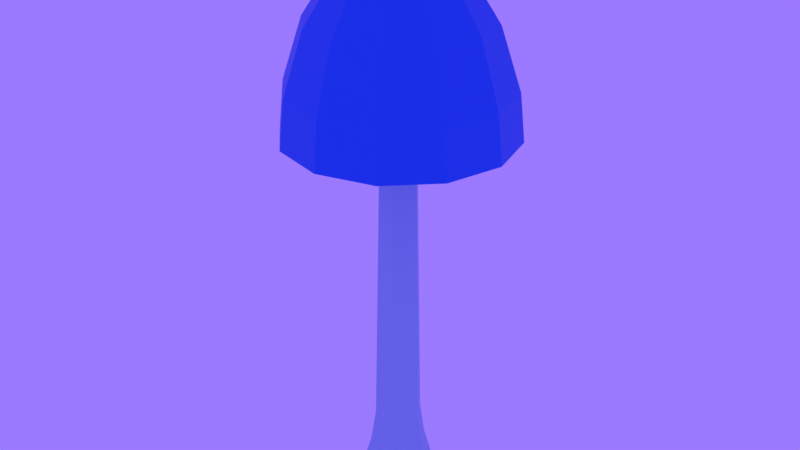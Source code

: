 # Source: SK_Mushroom_00.blend  (saved by Blender 2.80.75; exported with 4.5.12 LTS)
import bpy
from mathutils import Matrix  # noqa: F401  (used for matrix-valued properties, if any)

bpy.ops.wm.read_factory_settings(use_empty=True)
scene = bpy.context.scene
scene.name = 'Scene'

# ---- materials (node trees are filled in below, after node groups)
mat_material = bpy.data.materials.new('Material')
mat_material_001 = bpy.data.materials.new('Material.001')

# ---- node groups
ng_auto_smooth = bpy.data.node_groups.new('Auto Smooth', 'GeometryNodeTree')
_s = ng_auto_smooth.interface.new_socket(name='Geometry', in_out='OUTPUT', socket_type='NodeSocketGeometry')
_s = ng_auto_smooth.interface.new_socket(name='Geometry', in_out='INPUT', socket_type='NodeSocketGeometry')
_s = ng_auto_smooth.interface.new_socket(name='Angle', in_out='INPUT', socket_type='NodeSocketFloat')
_s.subtype = 'ANGLE'
_s.min_value = 0.0
_s.max_value = 3.142
ng_auto_smooth.is_modifier = True
_N = ng_auto_smooth.nodes; _L = ng_auto_smooth.links
n0 = _N.new('NodeGroupOutput'); n0.name = 'Group Output'; n0.location = (480, -100)
n1 = _N.new('NodeGroupInput'); n1.name = 'Group Input'; n1.location = (-420, -300)
n2 = _N.new('NodeGroupInput'); n2.name = 'Group Input.001'; n2.location = (-60, -100)
n3 = _N.new('GeometryNodeSetShadeSmooth'); n3.name = 'Set Shade Smooth'; n3.location = (120, -100)
n3.domain = 'EDGE'
n4 = _N.new('GeometryNodeSetShadeSmooth'); n4.name = 'Set Shade Smooth.001'; n4.location = (300, -100)
n5 = _N.new('GeometryNodeInputMeshEdgeAngle'); n5.name = 'Edge Angle'; n5.location = (-420, -220)
n6 = _N.new('GeometryNodeInputEdgeSmooth'); n6.name = 'Is Edge Smooth'; n6.location = (-60, -160)
n7 = _N.new('GeometryNodeInputShadeSmooth'); n7.name = 'Is Face Smooth'; n7.location = (-240, -340)
n8 = _N.new('FunctionNodeBooleanMath'); n8.name = 'Boolean Math'; n8.location = (-60, -220)
n9 = _N.new('FunctionNodeCompare'); n9.name = 'Compare'; n9.location = (-240, -180)
n9.operation = 'LESS_EQUAL'
_L.new(n5.outputs[0], n9.inputs[0])
_L.new(n4.outputs[0], n0.inputs[0])
_L.new(n1.outputs[1], n9.inputs[1])
_L.new(n9.outputs[0], n8.inputs[0])
_L.new(n7.outputs[0], n8.inputs[1])
_L.new(n2.outputs[0], n3.inputs[0])
_L.new(n6.outputs[0], n3.inputs[1])
_L.new(n3.outputs[0], n4.inputs[0])
_L.new(n8.outputs[0], n3.inputs[2])
n0.is_active_output = True

# ---- material node trees
mat_material.use_nodes = True; mat_material.node_tree.nodes.clear()
_N = mat_material.node_tree.nodes; _L = mat_material.node_tree.links
n0 = _N.new('ShaderNodeOutputMaterial'); n0.name = 'Material Output'; n0.location = (300, 300)
n1 = _N.new('ShaderNodeBsdfPrincipled'); n1.name = 'Principled BSDF'; n1.location = (10, 300)
n1.distribution = 'GGX'
n1.subsurface_method = 'BURLEY'
n1.inputs[0].default_value = (0.0, 0.114, 0.8, 1.0)
n1.inputs[3].default_value = 1.45
n1.inputs[27].default_value = (0.0, 0.0, 0.0, 1.0)
n1.inputs[28].default_value = 1.0
_L.new(n1.outputs[0], n0.inputs[0])
n0.is_active_output = True
mat_material_001.use_nodes = True; mat_material_001.node_tree.nodes.clear()
_N = mat_material_001.node_tree.nodes; _L = mat_material_001.node_tree.links
n0 = _N.new('ShaderNodeOutputMaterial'); n0.name = 'Material Output'; n0.location = (300, 300)
n1 = _N.new('ShaderNodeBsdfPrincipled'); n1.name = 'Principled BSDF'; n1.location = (10, 300)
n1.distribution = 'GGX'
n1.subsurface_method = 'BURLEY'
n1.inputs[0].default_value = (0.3488, 0.5821, 0.8, 1.0)
n1.inputs[3].default_value = 1.45
n1.inputs[27].default_value = (0.0, 0.0, 0.0, 1.0)
n1.inputs[28].default_value = 1.0
_L.new(n1.outputs[0], n0.inputs[0])
n0.is_active_output = True

# ---- world
world_world = bpy.data.worlds.new('World'); scene.world = world_world
world_world.color = (0.3295, 0.1926, 1.0)
world_world.use_sun_shadow = False
world_world.sun_shadow_jitter_overblur = 0.0

# ---- meshes
me_plane_001 = bpy.data.meshes.new('Plane.001')
me_plane_001.from_pydata([(0.5369, -5.71e-08, 2.928), (0.656, -8.099e-09, 2.563), (0.5911, 0.01879, 2.299), (0.6858, 2.99e-08, 2.28), (0.3583, -9.41e-08, 3.203), (0.135, -1.201e-07, 3.396), (0.0, -1.251e-07, 3.434), (0.465, 0.2685, 2.928), (0.5681, 0.328, 2.563), (0.5025, 0.3118, 2.299), (0.5939, 0.3429, 2.28), (0.3103, 0.1791, 3.203), (0.1169, 0.06751, 3.396), (6.255e-08, -1.083e-07, 3.434), (0.2685, 0.465, 2.928), (0.328, 0.5681, 2.563), (0.2793, 0.5213, 2.299), (0.3429, 0.5939, 2.28), (0.1791, 0.3103, 3.203), (0.06751, 0.1169, 3.396), (1.083e-07, -6.255e-08, 3.434), (3.363e-08, 0.5369, 2.928), (-2.058e-08, 0.656, 2.563), (-0.01879, 0.5911, 2.299), (-5.988e-08, 0.6858, 2.28), (7.844e-08, 0.3583, 3.203), (1.142e-07, 0.135, 3.396), (1.251e-07, 5.468e-15, 3.434), (-0.2685, 0.465, 2.928), (-0.328, 0.5681, 2.563), (-0.3118, 0.5025, 2.299), (-0.3429, 0.5939, 2.28), (-0.1791, 0.3103, 3.203), (-0.06751, 0.1169, 3.396), (1.083e-07, 6.255e-08, 3.434), (-0.465, 0.2685, 2.928), (-0.5681, 0.328, 2.563), (-0.5213, 0.2793, 2.299), (-0.5939, 0.3429, 2.28), (-0.3103, 0.1791, 3.203), (-0.1169, 0.06751, 3.396), (6.255e-08, 1.083e-07, 3.434), (-0.5369, 1.016e-08, 2.928), (-0.656, -4.925e-08, 2.563), (-0.5911, -0.01879, 2.299), (-0.6858, -8.985e-08, 2.28), (-0.3583, 6.278e-08, 3.203), (-0.135, 1.083e-07, 3.396), (-1.094e-14, 1.251e-07, 3.434), (-0.465, -0.2685, 2.928), (-0.5681, -0.328, 2.563), (-0.5025, -0.3118, 2.299), (-0.5939, -0.3429, 2.28), (-0.3103, -0.1791, 3.203), (-0.1169, -0.06751, 3.396), (-6.255e-08, 1.083e-07, 3.434), (-0.2685, -0.465, 2.928), (-0.328, -0.5681, 2.563), (-0.2793, -0.5213, 2.299), (-0.3429, -0.5939, 2.28), (-0.1791, -0.3103, 3.203), (-0.06751, -0.1169, 3.396), (-1.083e-07, 6.255e-08, 3.434), (-5.07e-08, -0.5369, 2.928), (-2.763e-10, -0.656, 2.563), (0.01879, -0.5911, 2.299), (3.808e-08, -0.6858, 2.28), (-8.983e-08, -0.3583, 3.203), (-1.185e-07, -0.135, 3.396), (-1.251e-07, -1.492e-15, 3.434), (0.2685, -0.465, 2.928), (0.328, -0.5681, 2.563), (0.3118, -0.5025, 2.299), (0.3429, -0.5939, 2.28), (0.1791, -0.3103, 3.203), (0.06751, -0.1169, 3.396), (-1.083e-07, -6.255e-08, 3.434), (-5.179e-08, -2.99e-08, 2.481), (0.465, -0.2685, 2.928), (0.5681, -0.328, 2.563), (0.5213, -0.2793, 2.299), (0.5939, -0.3429, 2.28), (0.3103, -0.1791, 3.203), (0.1169, -0.06751, 3.396), (-6.255e-08, -1.083e-07, 3.434), (0.0, 0.0, 0.0), (0.2345, -1.704e-07, 0.0), (0.0, -2.08e-07, 2.706), (0.1267, -2.093e-07, 2.716), (0.0, -1.534e-08, 0.188), (0.1819, -1.408e-07, 0.1887), (0.0, 0.0, 0.0), (0.07245, 0.223, 0.0), (1.978e-07, -6.428e-08, 2.706), (0.03915, 0.1205, 2.716), (1.459e-08, -4.741e-09, 0.188), (0.0562, 0.173, 0.1887), (0.0, 0.0, 0.0), (-0.1897, 0.1378, 0.0), (1.223e-07, 1.683e-07, 2.706), (-0.1025, 0.07447, 2.716), (9.019e-09, 1.241e-08, 0.188), (-0.1471, 0.1069, 0.1887), (0.0, 0.0, 0.0), (-0.1897, -0.1378, 0.0), (-1.223e-07, 1.683e-07, 2.706), (-0.1025, -0.07447, 2.716), (-9.019e-09, 1.241e-08, 0.188), (-0.1471, -0.1069, 0.1887), (0.0, 0.0, 0.0), (0.07245, -0.223, 0.0), (-1.978e-07, -6.428e-08, 2.706), (0.03915, -0.1205, 2.716), (-1.459e-08, -4.741e-09, 0.188), (0.0562, -0.173, 0.1887), (0.1518, -1.285e-07, 0.3969), (0.04691, 0.1444, 0.3969), (-0.1228, 0.08922, 0.3969), (-0.1228, -0.08922, 0.3969), (0.04691, -0.1444, 0.3969), (0.118, -1.738e-07, 2.081), (0.03647, 0.1123, 2.081), (-0.09549, 0.06938, 2.081), (-0.09549, -0.06938, 2.081), (0.03647, -0.1123, 2.081)], [], [(4, 0, 7, 11), (11, 7, 14, 18), (18, 14, 21, 25), (25, 21, 28, 32), (32, 28, 35, 39), (39, 35, 42, 46), (46, 42, 49, 53), (53, 49, 56, 60), (60, 56, 63, 67), (67, 63, 70, 74), (74, 70, 78, 82), (82, 78, 0, 4), (0, 1, 8, 7), (7, 8, 15, 14), (14, 15, 22, 21), (21, 22, 29, 28), (28, 29, 36, 35), (35, 36, 43, 42), (42, 43, 50, 49), (49, 50, 57, 56), (56, 57, 64, 63), (63, 64, 71, 70), (70, 71, 79, 78), (78, 79, 1, 0), (1, 3, 10, 8), (8, 10, 17, 15), (15, 17, 24, 22), (22, 24, 31, 29), (29, 31, 38, 36), (36, 38, 45, 43), (43, 45, 52, 50), (50, 52, 59, 57), (57, 59, 66, 64), (64, 66, 73, 71), (71, 73, 81, 79), (79, 81, 3, 1), (3, 2, 9, 10), (10, 9, 16, 17), (17, 16, 23, 24), (24, 23, 30, 31), (31, 30, 37, 38), (38, 37, 44, 45), (45, 44, 51, 52), (52, 51, 58, 59), (59, 58, 65, 66), (66, 65, 72, 73), (73, 72, 80, 81), (81, 80, 2, 3), (5, 4, 11, 12), (12, 11, 18, 19), (19, 18, 25, 26), (26, 25, 32, 33), (33, 32, 39, 40), (40, 39, 46, 47), (47, 46, 53, 54), (54, 53, 60, 61), (61, 60, 67, 68), (68, 67, 74, 75), (75, 74, 82, 83), (83, 82, 4, 5), (6, 5, 12, 13), (13, 12, 19, 20), (20, 19, 26, 27), (27, 26, 33, 34), (34, 33, 40, 41), (41, 40, 47, 48), (48, 47, 54, 55), (55, 54, 61, 62), (62, 61, 68, 69), (69, 68, 75, 76), (76, 75, 83, 84), (84, 83, 5, 6), (2, 77, 9), (9, 77, 16), (16, 77, 23), (23, 77, 30), (30, 77, 37), (37, 77, 44), (44, 77, 51), (51, 77, 58), (58, 77, 65), (65, 77, 72), (72, 77, 80), (80, 77, 2), (89, 95, 91, 85), (95, 101, 97, 91), (101, 107, 103, 97), (107, 113, 109, 103), (113, 89, 85, 109), (85, 91, 92, 86), (91, 97, 98, 92), (97, 103, 104, 98), (103, 109, 110, 104), (109, 85, 86, 110), (120, 121, 94, 88), (121, 122, 100, 94), (122, 123, 106, 100), (123, 124, 112, 106), (124, 120, 88, 112), (88, 94, 93, 87), (94, 100, 99, 93), (100, 106, 105, 99), (106, 112, 111, 105), (112, 88, 87, 111), (87, 93, 95, 89), (93, 99, 101, 95), (99, 105, 107, 101), (105, 111, 113, 107), (111, 87, 89, 113), (86, 92, 96, 90), (92, 98, 102, 96), (98, 104, 108, 102), (104, 110, 114, 108), (110, 86, 90, 114), (90, 96, 95, 89), (96, 102, 101, 95), (102, 108, 107, 101), (108, 114, 113, 107), (114, 90, 89, 113), (114, 90, 115, 119), (108, 114, 119, 118), (102, 108, 118, 117), (96, 102, 117, 116), (90, 96, 116, 115), (119, 115, 120, 124), (118, 119, 124, 123), (117, 118, 123, 122), (116, 117, 122, 121), (115, 116, 121, 120)])
me_plane_001.polygons.foreach_set('use_smooth', [1, 1, 1, 1, 1, 1, 1, 1, 1, 1, 1, 1, 1, 1, 1, 1, 1, 1, 1, 1, 1, 1, 1, 1, 1, 1, 1, 1, 1, 1, 1, 1, 1, 1, 1, 1, 1, 1, 1, 1, 1, 1, 1, 1, 1, 1, 1, 1, 1, 1, 1, 1, 1, 1, 1, 1, 1, 1, 1, 1, 1, 1, 1, 1, 1, 1, 1, 1, 1, 1, 1, 1, 1, 1, 1, 1, 1, 1, 1, 1, 1, 1, 1, 1, 0, 0, 0, 0, 0, 0, 0, 0, 0, 0, 0, 0, 0, 0, 0, 0, 0, 0, 0, 0, 0, 0, 0, 0, 0, 0, 0, 0, 0, 0, 0, 0, 0, 0, 0, 0, 0, 0, 0, 0, 0, 0, 0, 0, 0])
me_plane_001.polygons.foreach_set('material_index', [0, 0, 0, 0, 0, 0, 0, 0, 0, 0, 0, 0, 0, 0, 0, 0, 0, 0, 0, 0, 0, 0, 0, 0, 0, 0, 0, 0, 0, 0, 0, 0, 0, 0, 0, 0, 0, 0, 0, 0, 0, 0, 0, 0, 0, 0, 0, 0, 0, 0, 0, 0, 0, 0, 0, 0, 0, 0, 0, 0, 0, 0, 0, 0, 0, 0, 0, 0, 0, 0, 0, 0, 0, 0, 0, 0, 0, 0, 0, 0, 0, 0, 0, 0, 1, 1, 1, 1, 1, 1, 1, 1, 1, 1, 1, 1, 1, 1, 1, 1, 1, 1, 1, 1, 1, 1, 1, 1, 1, 1, 1, 1, 1, 1, 1, 1, 1, 1, 1, 1, 1, 1, 1, 1, 1, 1, 1, 1, 1])
_uv = me_plane_001.uv_layers.new(name='UVMap')
_uv.uv.foreach_set('vector', [0.0, 0.8113, 0.0, 0.5359, 0.08333, 0.5359, 0.08333, 0.8113, 0.08333, 0.8113, 0.08333, 0.5359, 0.1667, 0.5359, 0.1667, 0.8113, 0.1667, 0.8113, 0.1667, 0.5359, 0.25, 0.5359, 0.25, 0.8113, 0.25, 0.8113, 0.25, 0.5359, 0.3333, 0.5359, 0.3333, 0.8113, 0.3333, 0.8113, 0.3333, 0.5359, 0.4167, 0.5359, 0.4167, 0.8113, 0.4167, 0.8113, 0.4167, 0.5359, 0.5, 0.5359, 0.5, 0.8113, 0.5, 0.8113, 0.5, 0.5359, 0.5833, 0.5359, 0.5833, 0.8113, 0.5833, 0.8113, 0.5833, 0.5359, 0.6667, 0.5359, 0.6667, 0.8113, 0.6667, 0.8113, 0.6667, 0.5359, 0.75, 0.5359, 0.75, 0.8113, 0.75, 0.8113, 0.75, 0.5359, 0.8333, 0.5359, 0.8333, 0.8113, 0.8333, 0.8113, 0.8333, 0.5359, 0.9167, 0.5359, 0.9167, 0.8113, 0.9167, 0.8113, 0.9167, 0.5359, 1.0, 0.5359, 1.0, 0.8113, 0.0, 0.5359, 0.0, 0.1712, 0.08333, 0.1712, 0.08333, 0.5359, 0.08333, 0.5359, 0.08333, 0.1712, 0.1667, 0.1712, 0.1667, 0.5359, 0.1667, 0.5359, 0.1667, 0.1712, 0.25, 0.1712, 0.25, 0.5359, 0.25, 0.5359, 0.25, 0.1712, 0.3333, 0.1712, 0.3333, 0.5359, 0.3333, 0.5359, 0.3333, 0.1712, 0.4167, 0.1712, 0.4167, 0.5359, 0.4167, 0.5359, 0.4167, 0.1712, 0.5, 0.1712, 0.5, 0.5359, 0.5, 0.5359, 0.5, 0.1712, 0.5833, 0.1712, 0.5833, 0.5359, 0.5833, 0.5359, 0.5833, 0.1712, 0.6667, 0.1712, 0.6667, 0.5359, 0.6667, 0.5359, 0.6667, 0.1712, 0.75, 0.1712, 0.75, 0.5359, 0.75, 0.5359, 0.75, 0.1712, 0.8333, 0.1712, 0.8333, 0.5359, 0.8333, 0.5359, 0.8333, 0.1712, 0.9167, 0.1712, 0.9167, 0.5359, 0.9167, 0.5359, 0.9167, 0.1712, 1.0, 0.1712, 1.0, 0.5359, 0.0, 0.1712, 0.0, -0.1116, 0.08333, -0.1116, 0.08333, 0.1712, 0.08333, 0.1712, 0.08333, -0.1116, 0.1667, -0.1116, 0.1667, 0.1712, 0.1667, 0.1712, 0.1667, -0.1116, 0.25, -0.1116, 0.25, 0.1712, 0.25, 0.1712, 0.25, -0.1116, 0.3333, -0.1116, 0.3333, 0.1712, 0.3333, 0.1712, 0.3333, -0.1116, 0.4167, -0.1116, 0.4167, 0.1712, 0.4167, 0.1712, 0.4167, -0.1116, 0.5, -0.1116, 0.5, 0.1712, 0.5, 0.1712, 0.5, -0.1116, 0.5833, -0.1116, 0.5833, 0.1712, 0.5833, 0.1712, 0.5833, -0.1116, 0.6667, -0.1116, 0.6667, 0.1712, 0.6667, 0.1712, 0.6667, -0.1116, 0.75, -0.1116, 0.75, 0.1712, 0.75, 0.1712, 0.75, -0.1116, 0.8333, -0.1116, 0.8333, 0.1712, 0.8333, 0.1712, 0.8333, -0.1116, 0.9167, -0.1116, 0.9167, 0.1712, 0.9167, 0.1712, 0.9167, -0.1116, 1.0, -0.1116, 1.0, 0.1712, 0.0, -0.1116, 0.0, -0.09266, 0.08333, -0.09266, 0.08333, -0.1116, 0.08333, -0.1116, 0.08333, -0.09266, 0.1667, -0.09266, 0.1667, -0.1116, 0.1667, -0.1116, 0.1667, -0.09266, 0.25, -0.09266, 0.25, -0.1116, 0.25, -0.1116, 0.25, -0.09266, 0.3333, -0.09266, 0.3333, -0.1116, 0.3333, -0.1116, 0.3333, -0.09266, 0.4167, -0.09266, 0.4167, -0.1116, 0.4167, -0.1116, 0.4167, -0.09266, 0.5, -0.09266, 0.5, -0.1116, 0.5, -0.1116, 0.5, -0.09266, 0.5833, -0.09266, 0.5833, -0.1116, 0.5833, -0.1116, 0.5833, -0.09266, 0.6667, -0.09266, 0.6667, -0.1116, 0.6667, -0.1116, 0.6667, -0.09266, 0.75, -0.09266, 0.75, -0.1116, 0.75, -0.1116, 0.75, -0.09266, 0.8333, -0.09266, 0.8333, -0.1116, 0.8333, -0.1116, 0.8333, -0.09266, 0.9167, -0.09266, 0.9167, -0.1116, 0.9167, -0.1116, 0.9167, -0.09266, 1.0, -0.09266, 1.0, -0.1116, 0.0, 1.005, 0.0, 0.8113, 0.08333, 0.8113, 0.08333, 1.005, 0.08333, 1.005, 0.08333, 0.8113, 0.1667, 0.8113, 0.1667, 1.005, 0.1667, 1.005, 0.1667, 0.8113, 0.25, 0.8113, 0.25, 1.005, 0.25, 1.005, 0.25, 0.8113, 0.3333, 0.8113, 0.3333, 1.005, 0.3333, 1.005, 0.3333, 0.8113, 0.4167, 0.8113, 0.4167, 1.005, 0.4167, 1.005, 0.4167, 0.8113, 0.5, 0.8113, 0.5, 1.005, 0.5, 1.005, 0.5, 0.8113, 0.5833, 0.8113, 0.5833, 1.005, 0.5833, 1.005, 0.5833, 0.8113, 0.6667, 0.8113, 0.6667, 1.005, 0.6667, 1.005, 0.6667, 0.8113, 0.75, 0.8113, 0.75, 1.005, 0.75, 1.005, 0.75, 0.8113, 0.8333, 0.8113, 0.8333, 1.005, 0.8333, 1.005, 0.8333, 0.8113, 0.9167, 0.8113, 0.9167, 1.005, 0.9167, 1.005, 0.9167, 0.8113, 1.0, 0.8113, 1.0, 1.005, 0.0, 1.042, 0.0, 1.005, 0.08333, 1.005, 0.08333, 1.042, 0.08333, 1.042, 0.08333, 1.005, 0.1667, 1.005, 0.1667, 1.042, 0.1667, 1.042, 0.1667, 1.005, 0.25, 1.005, 0.25, 1.042, 0.25, 1.042, 0.25, 1.005, 0.3333, 1.005, 0.3333, 1.042, 0.3333, 1.042, 0.3333, 1.005, 0.4167, 1.005, 0.4167, 1.042, 0.4167, 1.042, 0.4167, 1.005, 0.5, 1.005, 0.5, 1.042, 0.5, 1.042, 0.5, 1.005, 0.5833, 1.005, 0.5833, 1.042, 0.5833, 1.042, 0.5833, 1.005, 0.6667, 1.005, 0.6667, 1.042, 0.6667, 1.042, 0.6667, 1.005, 0.75, 1.005, 0.75, 1.042, 0.75, 1.042, 0.75, 1.005, 0.8333, 1.005, 0.8333, 1.042, 0.8333, 1.042, 0.8333, 1.005, 0.9167, 1.005, 0.9167, 1.042, 0.9167, 1.042, 0.9167, 1.005, 1.0, 1.005, 1.0, 1.042, 0.0, -0.09266, 0.08333, 0.2233, 0.08333, -0.09266, 0.08333, -0.09266, 0.1667, 0.2233, 0.1667, -0.09266, 0.1667, -0.09266, 0.25, 0.2233, 0.25, -0.09266, 0.25, -0.09266, 0.3333, 0.2233, 0.3333, -0.09266, 0.3333, -0.09266, 0.4167, 0.2233, 0.4167, -0.09266, 0.4167, -0.09266, 0.5, 0.2233, 0.5, -0.09266, 0.5, -0.09266, 0.5833, 0.2233, 0.5833, -0.09266, 0.5833, -0.09266, 0.6667, 0.2233, 0.6667, -0.09266, 0.6667, -0.09266, 0.75, 0.2233, 0.75, -0.09266, 0.75, -0.09266, 0.8333, 0.2233, 0.8333, -0.09266, 0.8333, -0.09266, 0.9167, 0.2233, 0.9167, -0.09266, 0.9167, -0.09266, 1.0, 0.2233, 1.0, -0.09266, 0.0, 0.5, 0.2, 0.5, 0.2, 0.0, 0.0, 0.0, 0.2, 0.5, 0.4, 0.5, 0.4, 0.0, 0.2, 0.0, 0.4, 0.5, 0.6, 0.5, 0.6, 0.0, 0.4, 0.0, 0.6, 0.5, 0.8, 0.5, 0.8, 0.0, 0.6, 0.0, 0.8, 0.5, 1.0, 0.5, 1.0, 0.0, 0.8, 0.0, 0.0, 0.0, 0.2, 0.0, 1.2, 0.0, 1.0, 0.0, 0.2, 0.0, 0.4, 0.0, 1.4, 0.0, 1.2, 0.0, 0.4, 0.0, 0.6, 0.0, 1.6, 0.0, 1.4, 0.0, 0.6, 0.0, 0.8, 0.0, 1.8, 0.0, 1.6, 0.0, 0.8, 0.0, 1.0, 0.0, 2.0, 0.0, 1.8, 0.0, 1.0, 0.875, 1.2, 0.875, 1.2, 1.0, 1.0, 1.0, 1.2, 0.875, 1.4, 0.875, 1.4, 1.0, 1.2, 1.0, 1.4, 0.875, 1.6, 0.875, 1.6, 1.0, 1.4, 1.0, 1.6, 0.875, 1.8, 0.875, 1.8, 1.0, 1.6, 1.0, 1.8, 0.875, 2.0, 0.875, 2.0, 1.0, 1.8, 1.0, 1.0, 1.0, 1.2, 1.0, 0.2, 1.0, 0.0, 1.0, 1.2, 1.0, 1.4, 1.0, 0.4, 1.0, 0.2, 1.0, 1.4, 1.0, 1.6, 1.0, 0.6, 1.0, 0.4, 1.0, 1.6, 1.0, 1.8, 1.0, 0.8, 1.0, 0.6, 1.0, 1.8, 1.0, 2.0, 1.0, 1.0, 1.0, 0.8, 1.0, 0.0, 1.0, 0.2, 1.0, 0.2, 0.5, 0.0, 0.5, 0.2, 1.0, 0.4, 1.0, 0.4, 0.5, 0.2, 0.5, 0.4, 1.0, 0.6, 1.0, 0.6, 0.5, 0.4, 0.5, 0.6, 1.0, 0.8, 1.0, 0.8, 0.5, 0.6, 0.5, 0.8, 1.0, 1.0, 1.0, 1.0, 0.5, 0.8, 0.5, 1.0, 0.0, 1.2, 0.0, 1.2, 0.5, 1.0, 0.5, 1.2, 0.0, 1.4, 0.0, 1.4, 0.5, 1.2, 0.5, 1.4, 0.0, 1.6, 0.0, 1.6, 0.5, 1.4, 0.5, 1.6, 0.0, 1.8, 0.0, 1.8, 0.5, 1.6, 0.5, 1.8, 0.0, 2.0, 0.0, 2.0, 0.5, 1.8, 0.5, 1.0, 0.5, 1.2, 0.5, 0.2, 0.5, 0.0, 0.5, 1.2, 0.5, 1.4, 0.5, 0.4, 0.5, 0.2, 0.5, 1.4, 0.5, 1.6, 0.5, 0.6, 0.5, 0.4, 0.5, 1.6, 0.5, 1.8, 0.5, 0.8, 0.5, 0.6, 0.5, 1.8, 0.5, 2.0, 0.5, 1.0, 0.5, 0.8, 0.5, 1.8, 0.5, 2.0, 0.5, 2.0, 0.75, 1.8, 0.75, 1.6, 0.5, 1.8, 0.5, 1.8, 0.75, 1.6, 0.75, 1.4, 0.5, 1.6, 0.5, 1.6, 0.75, 1.4, 0.75, 1.2, 0.5, 1.4, 0.5, 1.4, 0.75, 1.2, 0.75, 1.0, 0.5, 1.2, 0.5, 1.2, 0.75, 1.0, 0.75, 1.8, 0.75, 2.0, 0.75, 2.0, 0.875, 1.8, 0.875, 1.6, 0.75, 1.8, 0.75, 1.8, 0.875, 1.6, 0.875, 1.4, 0.75, 1.6, 0.75, 1.6, 0.875, 1.4, 0.875, 1.2, 0.75, 1.4, 0.75, 1.4, 0.875, 1.2, 0.875, 1.0, 0.75, 1.2, 0.75, 1.2, 0.875, 1.0, 0.875])
me_plane_001.materials.append(mat_material)
me_plane_001.materials.append(mat_material_001)
me_plane_001.use_remesh_preserve_volume = False
me_plane_001.use_remesh_preserve_attributes = False
me_plane_001.use_mirror_vertex_groups = False
me_plane_001.update()

# ---- objects
ob_cap = bpy.data.objects.new('Cap', me_plane_001)

# ---- transforms, parenting, visibility, modifiers, constraints
ob_cap.location = (0.0, 0.0, 0.0)
ob_cap.lineart.crease_threshold = 0.0
_m = ob_cap.modifiers.new('Auto Smooth', 'NODES')
_m.node_group = ng_auto_smooth

# ---- collection membership
scene.collection.objects.link(ob_cap)

# ---- scene / render settings (as saved in the file)
scene.frame_start = 1; scene.frame_end = 250; scene.frame_set(1)
scene.render.engine = 'CYCLES'
scene.render.resolution_percentage = 50
scene.render.dither_intensity = 0.0
scene.cycles.use_denoising = False
scene.cycles.samples = 128
scene.cycles.sampling_pattern = 'TABULATED_SOBOL'
scene.cycles.use_adaptive_sampling = False
scene.cycles.use_light_tree = False
scene.view_settings.view_transform = 'Standard'
bpy.context.view_layer.update()

# ---- added for rendering (the .blend has no active camera): camera
cam_auto = bpy.data.cameras.new('AutoCamera')
cam_auto.lens = 50.0
cam_auto.sensor_width = 36.0
cam_auto.clip_end = 1000.0
ob_auto_camera = bpy.data.objects.new('AutoCamera', cam_auto)
scene.collection.objects.link(ob_auto_camera)
ob_auto_camera.location = (3.64875, -4.3785, 4.63582)
ob_auto_camera.rotation_euler = (1.09748, -7.21219e-08, 0.694738)
scene.camera = ob_auto_camera
bpy.context.view_layer.update()
